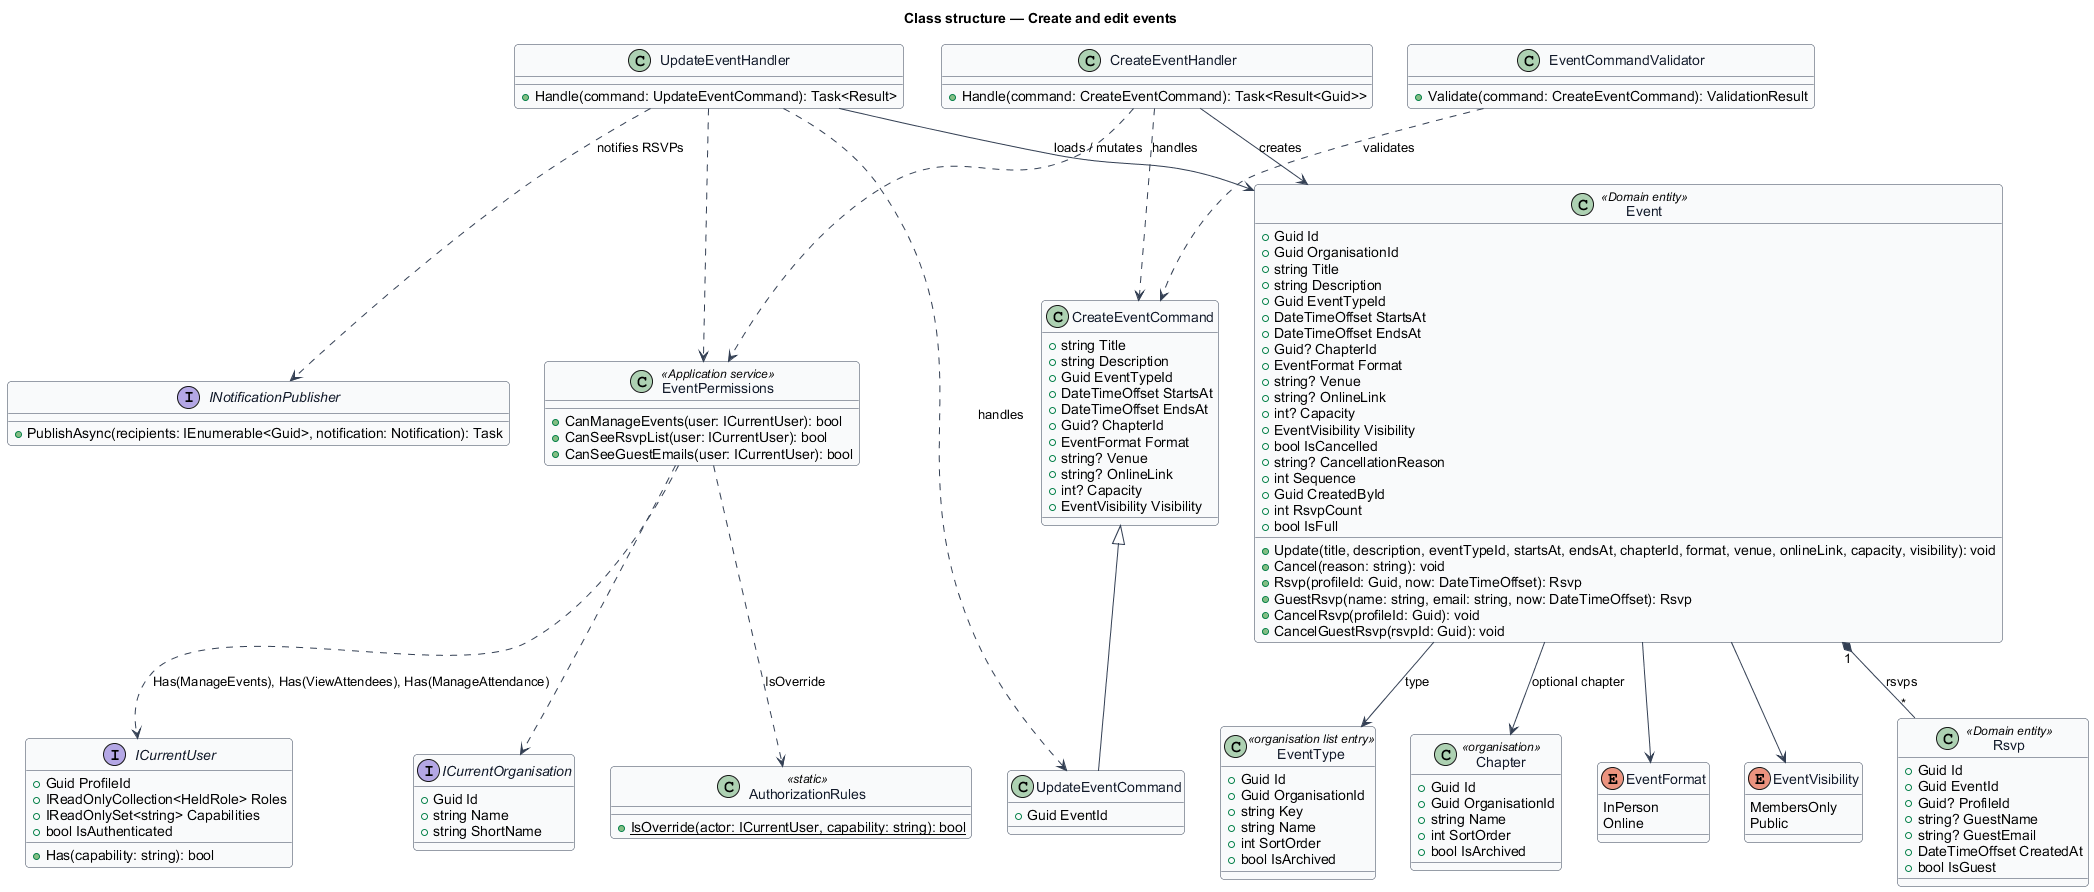

The diagram above was rendered by PlantUML. Its source (embedded in the PNG):
@startuml
skinparam backgroundColor #FFFFFF
skinparam shadowing false
skinparam roundcorner 8
skinparam defaultFontName Arial
skinparam ArrowColor #344054
skinparam class {
  BorderColor #344054
  FontColor #101828
  BackgroundColor #F9FAFB
}
title Class structure — Create and edit events

class EventType <<organisation list entry>> {
  +Guid Id
  +Guid OrganisationId
  +string Key
  +string Name
  +int SortOrder
  +bool IsArchived
}

class Chapter <<organisation>> {
  +Guid Id
  +Guid OrganisationId
  +string Name
  +int SortOrder
  +bool IsArchived
}

enum EventFormat {
  InPerson
  Online
}

enum EventVisibility {
  MembersOnly
  Public
}

class Event <<Domain entity>> {
  +Guid Id
  +Guid OrganisationId
  +string Title
  +string Description
  +Guid EventTypeId
  +DateTimeOffset StartsAt
  +DateTimeOffset EndsAt
  +Guid? ChapterId
  +EventFormat Format
  +string? Venue
  +string? OnlineLink
  +int? Capacity
  +EventVisibility Visibility
  +bool IsCancelled
  +string? CancellationReason
  +int Sequence
  +Guid CreatedById
  +int RsvpCount
  +bool IsFull
  +Update(title, description, eventTypeId, startsAt, endsAt, chapterId, format, venue, onlineLink, capacity, visibility): void
  +Cancel(reason: string): void
  +Rsvp(profileId: Guid, now: DateTimeOffset): Rsvp
  +GuestRsvp(name: string, email: string, now: DateTimeOffset): Rsvp
  +CancelRsvp(profileId: Guid): void
  +CancelGuestRsvp(rsvpId: Guid): void
}
Event --> EventType : type
Event --> Chapter : optional chapter
Event --> EventFormat
Event --> EventVisibility

class Rsvp <<Domain entity>> {
  +Guid Id
  +Guid EventId
  +Guid? ProfileId
  +string? GuestName
  +string? GuestEmail
  +DateTimeOffset CreatedAt
  +bool IsGuest
}
Event "1" *-- "*" Rsvp : rsvps

class EventPermissions <<Application service>> {
  +CanManageEvents(user: ICurrentUser): bool
  +CanSeeRsvpList(user: ICurrentUser): bool
  +CanSeeGuestEmails(user: ICurrentUser): bool
}
interface ICurrentUser {
  +Guid ProfileId
  +IReadOnlyCollection<HeldRole> Roles
  +IReadOnlySet<string> Capabilities
  +bool IsAuthenticated
  +Has(capability: string): bool
}
interface ICurrentOrganisation {
  +Guid Id
  +string Name
  +string ShortName
}
class AuthorizationRules <<static>> {
  +{static} IsOverride(actor: ICurrentUser, capability: string): bool
}
EventPermissions ..> ICurrentUser : Has(ManageEvents), Has(ViewAttendees), Has(ManageAttendance)
EventPermissions ..> AuthorizationRules : IsOverride
EventPermissions ..> ICurrentOrganisation

class CreateEventCommand {
  +string Title
  +string Description
  +Guid EventTypeId
  +DateTimeOffset StartsAt
  +DateTimeOffset EndsAt
  +Guid? ChapterId
  +EventFormat Format
  +string? Venue
  +string? OnlineLink
  +int? Capacity
  +EventVisibility Visibility
}
class UpdateEventCommand {
  +Guid EventId
}
CreateEventCommand <|-- UpdateEventCommand
class EventCommandValidator {
  +Validate(command: CreateEventCommand): ValidationResult
}
class CreateEventHandler {
  +Handle(command: CreateEventCommand): Task<Result<Guid>>
}
class UpdateEventHandler {
  +Handle(command: UpdateEventCommand): Task<Result>
}
interface INotificationPublisher {
  +PublishAsync(recipients: IEnumerable<Guid>, notification: Notification): Task
}
EventCommandValidator ..> CreateEventCommand : validates
CreateEventHandler ..> CreateEventCommand : handles
UpdateEventHandler ..> UpdateEventCommand : handles
CreateEventHandler ..> EventPermissions
UpdateEventHandler ..> EventPermissions
CreateEventHandler --> Event : creates
UpdateEventHandler --> Event : loads / mutates
UpdateEventHandler ..> INotificationPublisher : notifies RSVPs
@enduml